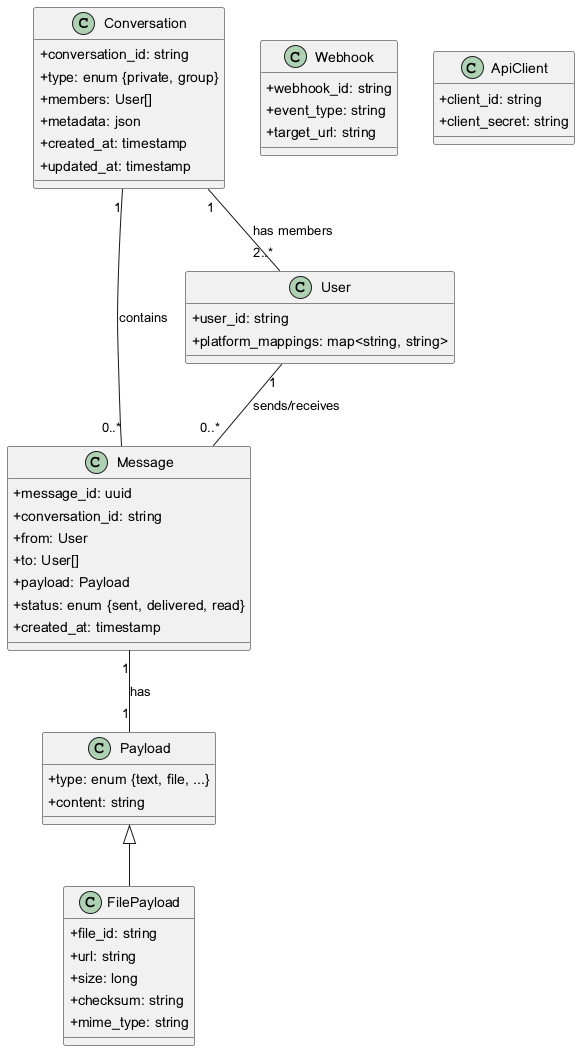

The diagram above was rendered by PlantUML. Its source (embedded in the PNG):
@startuml

skinparam classAttributeIconSize 0

class Conversation {
  +conversation_id: string
  +type: enum {private, group}
  +members: User[]
  +metadata: json
  +created_at: timestamp
  +updated_at: timestamp
}

class Message {
  +message_id: uuid
  +conversation_id: string
  +from: User
  +to: User[]
  +payload: Payload
  +status: enum {sent, delivered, read}
  +created_at: timestamp
}

class Payload {
  +type: enum {text, file, ...}
  +content: string
}

class FilePayload extends Payload {
  +file_id: string
  +url: string
  +size: long
  +checksum: string
  +mime_type: string
}

class User {
  +user_id: string
  +platform_mappings: map<string, string>
}

class Webhook {
  +webhook_id: string
  +event_type: string
  +target_url: string
}

class ApiClient {
  +client_id: string
  +client_secret: string
}

Conversation "1" -- "0..*" Message : contains
Message "1" -- "1" Payload : has
User "1" -- "0..*" Message : sends/receives
Conversation "1" -- "2..*" User : has members

@enduml